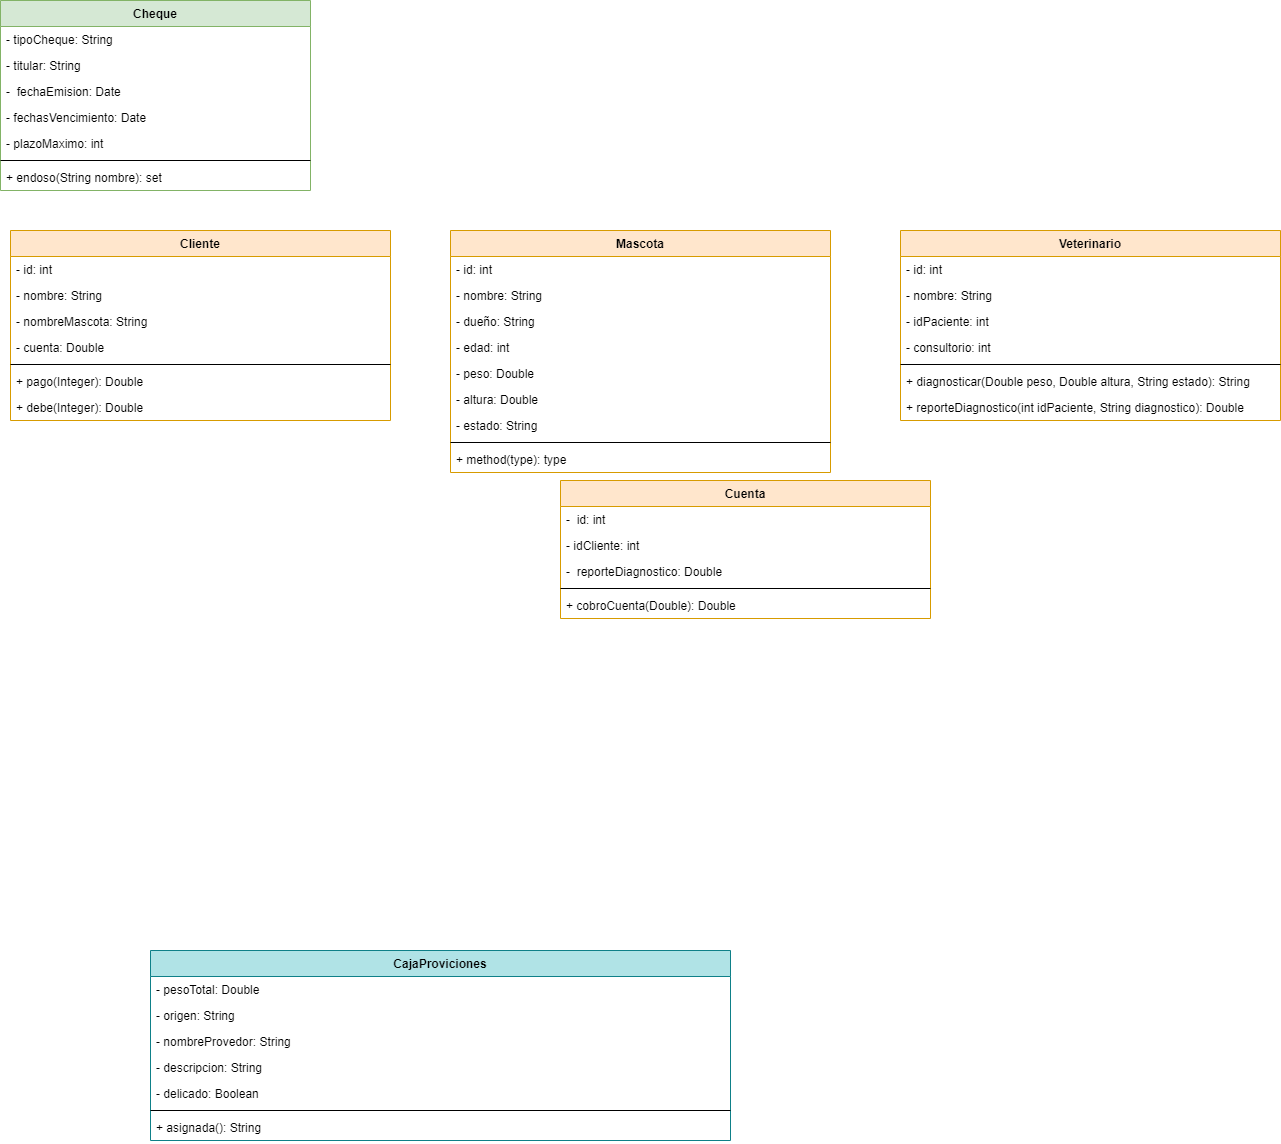

The diagram above was exported from draw.io. Its source (the exported page's mxGraphModel, read from the mxfile embedded in the PNG):
<mxGraphModel dx="1420" dy="618" grid="1" gridSize="10" guides="1" tooltips="1" connect="1" arrows="1" fold="1" page="0" pageScale="1" pageWidth="583" pageHeight="827" background="none" math="0" shadow="0">
  <root>
    <mxCell id="0" />
    <mxCell id="1" parent="0" />
    <mxCell id="2R4p3nHpv4GeeC4XplEX-18" value="Cheque" style="swimlane;fontStyle=1;align=center;verticalAlign=top;childLayout=stackLayout;horizontal=1;startSize=26;horizontalStack=0;resizeParent=1;resizeParentMax=0;resizeLast=0;collapsible=1;marginBottom=0;fillColor=#d5e8d4;strokeColor=#82b366;" vertex="1" parent="1">
      <mxGeometry x="10" y="210" width="310" height="190" as="geometry" />
    </mxCell>
    <mxCell id="2R4p3nHpv4GeeC4XplEX-19" value="- tipoCheque: String" style="text;strokeColor=none;fillColor=none;align=left;verticalAlign=top;spacingLeft=4;spacingRight=4;overflow=hidden;rotatable=0;points=[[0,0.5],[1,0.5]];portConstraint=eastwest;" vertex="1" parent="2R4p3nHpv4GeeC4XplEX-18">
      <mxGeometry y="26" width="310" height="26" as="geometry" />
    </mxCell>
    <mxCell id="2R4p3nHpv4GeeC4XplEX-24" value="- titular: String" style="text;strokeColor=none;fillColor=none;align=left;verticalAlign=top;spacingLeft=4;spacingRight=4;overflow=hidden;rotatable=0;points=[[0,0.5],[1,0.5]];portConstraint=eastwest;" vertex="1" parent="2R4p3nHpv4GeeC4XplEX-18">
      <mxGeometry y="52" width="310" height="26" as="geometry" />
    </mxCell>
    <mxCell id="2R4p3nHpv4GeeC4XplEX-64" value="-  fechaEmision: Date" style="text;strokeColor=none;fillColor=none;align=left;verticalAlign=top;spacingLeft=4;spacingRight=4;overflow=hidden;rotatable=0;points=[[0,0.5],[1,0.5]];portConstraint=eastwest;" vertex="1" parent="2R4p3nHpv4GeeC4XplEX-18">
      <mxGeometry y="78" width="310" height="26" as="geometry" />
    </mxCell>
    <mxCell id="2R4p3nHpv4GeeC4XplEX-22" value="- fechasVencimiento: Date" style="text;strokeColor=none;fillColor=none;align=left;verticalAlign=top;spacingLeft=4;spacingRight=4;overflow=hidden;rotatable=0;points=[[0,0.5],[1,0.5]];portConstraint=eastwest;" vertex="1" parent="2R4p3nHpv4GeeC4XplEX-18">
      <mxGeometry y="104" width="310" height="26" as="geometry" />
    </mxCell>
    <mxCell id="2R4p3nHpv4GeeC4XplEX-23" value="- plazoMaximo: int" style="text;strokeColor=none;fillColor=none;align=left;verticalAlign=top;spacingLeft=4;spacingRight=4;overflow=hidden;rotatable=0;points=[[0,0.5],[1,0.5]];portConstraint=eastwest;" vertex="1" parent="2R4p3nHpv4GeeC4XplEX-18">
      <mxGeometry y="130" width="310" height="26" as="geometry" />
    </mxCell>
    <mxCell id="2R4p3nHpv4GeeC4XplEX-20" value="" style="line;strokeWidth=1;fillColor=none;align=left;verticalAlign=middle;spacingTop=-1;spacingLeft=3;spacingRight=3;rotatable=0;labelPosition=right;points=[];portConstraint=eastwest;" vertex="1" parent="2R4p3nHpv4GeeC4XplEX-18">
      <mxGeometry y="156" width="310" height="8" as="geometry" />
    </mxCell>
    <mxCell id="2R4p3nHpv4GeeC4XplEX-21" value="+ endoso(String nombre): set" style="text;strokeColor=none;fillColor=none;align=left;verticalAlign=top;spacingLeft=4;spacingRight=4;overflow=hidden;rotatable=0;points=[[0,0.5],[1,0.5]];portConstraint=eastwest;" vertex="1" parent="2R4p3nHpv4GeeC4XplEX-18">
      <mxGeometry y="164" width="310" height="26" as="geometry" />
    </mxCell>
    <mxCell id="2R4p3nHpv4GeeC4XplEX-25" value="Cliente" style="swimlane;fontStyle=1;align=center;verticalAlign=top;childLayout=stackLayout;horizontal=1;startSize=26;horizontalStack=0;resizeParent=1;resizeParentMax=0;resizeLast=0;collapsible=1;marginBottom=0;fillColor=#ffe6cc;strokeColor=#d79b00;" vertex="1" parent="1">
      <mxGeometry x="20" y="440" width="380" height="190" as="geometry" />
    </mxCell>
    <mxCell id="2R4p3nHpv4GeeC4XplEX-57" value="- id: int" style="text;strokeColor=none;fillColor=none;align=left;verticalAlign=top;spacingLeft=4;spacingRight=4;overflow=hidden;rotatable=0;points=[[0,0.5],[1,0.5]];portConstraint=eastwest;" vertex="1" parent="2R4p3nHpv4GeeC4XplEX-25">
      <mxGeometry y="26" width="380" height="26" as="geometry" />
    </mxCell>
    <mxCell id="2R4p3nHpv4GeeC4XplEX-29" value="- nombre: String" style="text;strokeColor=none;fillColor=none;align=left;verticalAlign=top;spacingLeft=4;spacingRight=4;overflow=hidden;rotatable=0;points=[[0,0.5],[1,0.5]];portConstraint=eastwest;" vertex="1" parent="2R4p3nHpv4GeeC4XplEX-25">
      <mxGeometry y="52" width="380" height="26" as="geometry" />
    </mxCell>
    <mxCell id="2R4p3nHpv4GeeC4XplEX-38" value="- nombreMascota: String" style="text;strokeColor=none;fillColor=none;align=left;verticalAlign=top;spacingLeft=4;spacingRight=4;overflow=hidden;rotatable=0;points=[[0,0.5],[1,0.5]];portConstraint=eastwest;" vertex="1" parent="2R4p3nHpv4GeeC4XplEX-25">
      <mxGeometry y="78" width="380" height="26" as="geometry" />
    </mxCell>
    <mxCell id="2R4p3nHpv4GeeC4XplEX-39" value="- cuenta: Double" style="text;strokeColor=none;fillColor=none;align=left;verticalAlign=top;spacingLeft=4;spacingRight=4;overflow=hidden;rotatable=0;points=[[0,0.5],[1,0.5]];portConstraint=eastwest;" vertex="1" parent="2R4p3nHpv4GeeC4XplEX-25">
      <mxGeometry y="104" width="380" height="26" as="geometry" />
    </mxCell>
    <mxCell id="2R4p3nHpv4GeeC4XplEX-27" value="" style="line;strokeWidth=1;fillColor=none;align=left;verticalAlign=middle;spacingTop=-1;spacingLeft=3;spacingRight=3;rotatable=0;labelPosition=right;points=[];portConstraint=eastwest;" vertex="1" parent="2R4p3nHpv4GeeC4XplEX-25">
      <mxGeometry y="130" width="380" height="8" as="geometry" />
    </mxCell>
    <mxCell id="2R4p3nHpv4GeeC4XplEX-40" value="+ pago(Integer): Double" style="text;strokeColor=none;fillColor=none;align=left;verticalAlign=top;spacingLeft=4;spacingRight=4;overflow=hidden;rotatable=0;points=[[0,0.5],[1,0.5]];portConstraint=eastwest;" vertex="1" parent="2R4p3nHpv4GeeC4XplEX-25">
      <mxGeometry y="138" width="380" height="26" as="geometry" />
    </mxCell>
    <mxCell id="2R4p3nHpv4GeeC4XplEX-28" value="+ debe(Integer): Double" style="text;strokeColor=none;fillColor=none;align=left;verticalAlign=top;spacingLeft=4;spacingRight=4;overflow=hidden;rotatable=0;points=[[0,0.5],[1,0.5]];portConstraint=eastwest;" vertex="1" parent="2R4p3nHpv4GeeC4XplEX-25">
      <mxGeometry y="164" width="380" height="26" as="geometry" />
    </mxCell>
    <mxCell id="2R4p3nHpv4GeeC4XplEX-30" value="Veterinario" style="swimlane;fontStyle=1;align=center;verticalAlign=top;childLayout=stackLayout;horizontal=1;startSize=26;horizontalStack=0;resizeParent=1;resizeParentMax=0;resizeLast=0;collapsible=1;marginBottom=0;fillColor=#ffe6cc;strokeColor=#d79b00;rounded=0;shadow=0;" vertex="1" parent="1">
      <mxGeometry x="910" y="440" width="380" height="190" as="geometry" />
    </mxCell>
    <mxCell id="2R4p3nHpv4GeeC4XplEX-46" value="- id: int" style="text;strokeColor=none;fillColor=none;align=left;verticalAlign=top;spacingLeft=4;spacingRight=4;overflow=hidden;rotatable=0;points=[[0,0.5],[1,0.5]];portConstraint=eastwest;" vertex="1" parent="2R4p3nHpv4GeeC4XplEX-30">
      <mxGeometry y="26" width="380" height="26" as="geometry" />
    </mxCell>
    <mxCell id="2R4p3nHpv4GeeC4XplEX-47" value="- nombre: String" style="text;strokeColor=none;fillColor=none;align=left;verticalAlign=top;spacingLeft=4;spacingRight=4;overflow=hidden;rotatable=0;points=[[0,0.5],[1,0.5]];portConstraint=eastwest;" vertex="1" parent="2R4p3nHpv4GeeC4XplEX-30">
      <mxGeometry y="52" width="380" height="26" as="geometry" />
    </mxCell>
    <mxCell id="2R4p3nHpv4GeeC4XplEX-31" value="- idPaciente: int" style="text;strokeColor=none;fillColor=none;align=left;verticalAlign=top;spacingLeft=4;spacingRight=4;overflow=hidden;rotatable=0;points=[[0,0.5],[1,0.5]];portConstraint=eastwest;" vertex="1" parent="2R4p3nHpv4GeeC4XplEX-30">
      <mxGeometry y="78" width="380" height="26" as="geometry" />
    </mxCell>
    <mxCell id="2R4p3nHpv4GeeC4XplEX-48" value="- consultorio: int" style="text;strokeColor=none;fillColor=none;align=left;verticalAlign=top;spacingLeft=4;spacingRight=4;overflow=hidden;rotatable=0;points=[[0,0.5],[1,0.5]];portConstraint=eastwest;" vertex="1" parent="2R4p3nHpv4GeeC4XplEX-30">
      <mxGeometry y="104" width="380" height="26" as="geometry" />
    </mxCell>
    <mxCell id="2R4p3nHpv4GeeC4XplEX-32" value="" style="line;strokeWidth=1;fillColor=none;align=left;verticalAlign=middle;spacingTop=-1;spacingLeft=3;spacingRight=3;rotatable=0;labelPosition=right;points=[];portConstraint=eastwest;" vertex="1" parent="2R4p3nHpv4GeeC4XplEX-30">
      <mxGeometry y="130" width="380" height="8" as="geometry" />
    </mxCell>
    <mxCell id="2R4p3nHpv4GeeC4XplEX-49" value="+ diagnosticar(Double peso, Double altura, String estado): String" style="text;strokeColor=none;fillColor=none;align=left;verticalAlign=top;spacingLeft=4;spacingRight=4;overflow=hidden;rotatable=0;points=[[0,0.5],[1,0.5]];portConstraint=eastwest;" vertex="1" parent="2R4p3nHpv4GeeC4XplEX-30">
      <mxGeometry y="138" width="380" height="26" as="geometry" />
    </mxCell>
    <mxCell id="2R4p3nHpv4GeeC4XplEX-33" value="+ reporteDiagnostico(int idPaciente, String diagnostico): Double" style="text;strokeColor=none;fillColor=none;align=left;verticalAlign=top;spacingLeft=4;spacingRight=4;overflow=hidden;rotatable=0;points=[[0,0.5],[1,0.5]];portConstraint=eastwest;" vertex="1" parent="2R4p3nHpv4GeeC4XplEX-30">
      <mxGeometry y="164" width="380" height="26" as="geometry" />
    </mxCell>
    <mxCell id="2R4p3nHpv4GeeC4XplEX-34" value="Mascota" style="swimlane;fontStyle=1;align=center;verticalAlign=top;childLayout=stackLayout;horizontal=1;startSize=26;horizontalStack=0;resizeParent=1;resizeParentMax=0;resizeLast=0;collapsible=1;marginBottom=0;fillColor=#ffe6cc;strokeColor=#d79b00;" vertex="1" parent="1">
      <mxGeometry x="460" y="440" width="380" height="242" as="geometry" />
    </mxCell>
    <mxCell id="2R4p3nHpv4GeeC4XplEX-63" value="- id: int" style="text;strokeColor=none;fillColor=none;align=left;verticalAlign=top;spacingLeft=4;spacingRight=4;overflow=hidden;rotatable=0;points=[[0,0.5],[1,0.5]];portConstraint=eastwest;" vertex="1" parent="2R4p3nHpv4GeeC4XplEX-34">
      <mxGeometry y="26" width="380" height="26" as="geometry" />
    </mxCell>
    <mxCell id="2R4p3nHpv4GeeC4XplEX-35" value="- nombre: String" style="text;strokeColor=none;fillColor=none;align=left;verticalAlign=top;spacingLeft=4;spacingRight=4;overflow=hidden;rotatable=0;points=[[0,0.5],[1,0.5]];portConstraint=eastwest;" vertex="1" parent="2R4p3nHpv4GeeC4XplEX-34">
      <mxGeometry y="52" width="380" height="26" as="geometry" />
    </mxCell>
    <mxCell id="2R4p3nHpv4GeeC4XplEX-41" value="- dueño: String" style="text;strokeColor=none;fillColor=none;align=left;verticalAlign=top;spacingLeft=4;spacingRight=4;overflow=hidden;rotatable=0;points=[[0,0.5],[1,0.5]];portConstraint=eastwest;" vertex="1" parent="2R4p3nHpv4GeeC4XplEX-34">
      <mxGeometry y="78" width="380" height="26" as="geometry" />
    </mxCell>
    <mxCell id="2R4p3nHpv4GeeC4XplEX-42" value="- edad: int &#10;" style="text;strokeColor=none;fillColor=none;align=left;verticalAlign=top;spacingLeft=4;spacingRight=4;overflow=hidden;rotatable=0;points=[[0,0.5],[1,0.5]];portConstraint=eastwest;" vertex="1" parent="2R4p3nHpv4GeeC4XplEX-34">
      <mxGeometry y="104" width="380" height="26" as="geometry" />
    </mxCell>
    <mxCell id="2R4p3nHpv4GeeC4XplEX-43" value="- peso: Double" style="text;strokeColor=none;fillColor=none;align=left;verticalAlign=top;spacingLeft=4;spacingRight=4;overflow=hidden;rotatable=0;points=[[0,0.5],[1,0.5]];portConstraint=eastwest;" vertex="1" parent="2R4p3nHpv4GeeC4XplEX-34">
      <mxGeometry y="130" width="380" height="26" as="geometry" />
    </mxCell>
    <mxCell id="2R4p3nHpv4GeeC4XplEX-44" value="- altura: Double" style="text;strokeColor=none;fillColor=none;align=left;verticalAlign=top;spacingLeft=4;spacingRight=4;overflow=hidden;rotatable=0;points=[[0,0.5],[1,0.5]];portConstraint=eastwest;" vertex="1" parent="2R4p3nHpv4GeeC4XplEX-34">
      <mxGeometry y="156" width="380" height="26" as="geometry" />
    </mxCell>
    <mxCell id="2R4p3nHpv4GeeC4XplEX-45" value="- estado: String" style="text;strokeColor=none;fillColor=none;align=left;verticalAlign=top;spacingLeft=4;spacingRight=4;overflow=hidden;rotatable=0;points=[[0,0.5],[1,0.5]];portConstraint=eastwest;" vertex="1" parent="2R4p3nHpv4GeeC4XplEX-34">
      <mxGeometry y="182" width="380" height="26" as="geometry" />
    </mxCell>
    <mxCell id="2R4p3nHpv4GeeC4XplEX-36" value="" style="line;strokeWidth=1;fillColor=none;align=left;verticalAlign=middle;spacingTop=-1;spacingLeft=3;spacingRight=3;rotatable=0;labelPosition=right;points=[];portConstraint=eastwest;" vertex="1" parent="2R4p3nHpv4GeeC4XplEX-34">
      <mxGeometry y="208" width="380" height="8" as="geometry" />
    </mxCell>
    <mxCell id="2R4p3nHpv4GeeC4XplEX-37" value="+ method(type): type" style="text;strokeColor=none;fillColor=none;align=left;verticalAlign=top;spacingLeft=4;spacingRight=4;overflow=hidden;rotatable=0;points=[[0,0.5],[1,0.5]];portConstraint=eastwest;" vertex="1" parent="2R4p3nHpv4GeeC4XplEX-34">
      <mxGeometry y="216" width="380" height="26" as="geometry" />
    </mxCell>
    <mxCell id="2R4p3nHpv4GeeC4XplEX-50" value="Cuenta" style="swimlane;fontStyle=1;align=center;verticalAlign=top;childLayout=stackLayout;horizontal=1;startSize=26;horizontalStack=0;resizeParent=1;resizeParentMax=0;resizeLast=0;collapsible=1;marginBottom=0;rounded=0;shadow=0;fillColor=#ffe6cc;strokeColor=#d79b00;" vertex="1" parent="1">
      <mxGeometry x="570" y="690" width="370" height="138" as="geometry" />
    </mxCell>
    <mxCell id="2R4p3nHpv4GeeC4XplEX-51" value="-  id: int" style="text;strokeColor=none;fillColor=none;align=left;verticalAlign=top;spacingLeft=4;spacingRight=4;overflow=hidden;rotatable=0;points=[[0,0.5],[1,0.5]];portConstraint=eastwest;rounded=0;shadow=0;" vertex="1" parent="2R4p3nHpv4GeeC4XplEX-50">
      <mxGeometry y="26" width="370" height="26" as="geometry" />
    </mxCell>
    <mxCell id="2R4p3nHpv4GeeC4XplEX-54" value="- idCliente: int" style="text;strokeColor=none;fillColor=none;align=left;verticalAlign=top;spacingLeft=4;spacingRight=4;overflow=hidden;rotatable=0;points=[[0,0.5],[1,0.5]];portConstraint=eastwest;rounded=0;shadow=0;" vertex="1" parent="2R4p3nHpv4GeeC4XplEX-50">
      <mxGeometry y="52" width="370" height="26" as="geometry" />
    </mxCell>
    <mxCell id="2R4p3nHpv4GeeC4XplEX-55" value="-  reporteDiagnostico: Double" style="text;strokeColor=none;fillColor=none;align=left;verticalAlign=top;spacingLeft=4;spacingRight=4;overflow=hidden;rotatable=0;points=[[0,0.5],[1,0.5]];portConstraint=eastwest;rounded=0;shadow=0;" vertex="1" parent="2R4p3nHpv4GeeC4XplEX-50">
      <mxGeometry y="78" width="370" height="26" as="geometry" />
    </mxCell>
    <mxCell id="2R4p3nHpv4GeeC4XplEX-52" value="" style="line;strokeWidth=1;fillColor=none;align=left;verticalAlign=middle;spacingTop=-1;spacingLeft=3;spacingRight=3;rotatable=0;labelPosition=right;points=[];portConstraint=eastwest;rounded=0;shadow=0;" vertex="1" parent="2R4p3nHpv4GeeC4XplEX-50">
      <mxGeometry y="104" width="370" height="8" as="geometry" />
    </mxCell>
    <mxCell id="2R4p3nHpv4GeeC4XplEX-53" value="+ cobroCuenta(Double): Double" style="text;strokeColor=none;fillColor=none;align=left;verticalAlign=top;spacingLeft=4;spacingRight=4;overflow=hidden;rotatable=0;points=[[0,0.5],[1,0.5]];portConstraint=eastwest;rounded=0;shadow=0;" vertex="1" parent="2R4p3nHpv4GeeC4XplEX-50">
      <mxGeometry y="112" width="370" height="26" as="geometry" />
    </mxCell>
    <mxCell id="2R4p3nHpv4GeeC4XplEX-65" value="CajaProviciones" style="swimlane;fontStyle=1;align=center;verticalAlign=top;childLayout=stackLayout;horizontal=1;startSize=26;horizontalStack=0;resizeParent=1;resizeParentMax=0;resizeLast=0;collapsible=1;marginBottom=0;rounded=0;shadow=0;fillColor=#b0e3e6;strokeColor=#0e8088;" vertex="1" parent="1">
      <mxGeometry x="160" y="1160" width="580" height="190" as="geometry" />
    </mxCell>
    <mxCell id="2R4p3nHpv4GeeC4XplEX-71" value="- pesoTotal: Double" style="text;strokeColor=none;fillColor=none;align=left;verticalAlign=top;spacingLeft=4;spacingRight=4;overflow=hidden;rotatable=0;points=[[0,0.5],[1,0.5]];portConstraint=eastwest;rounded=0;shadow=0;" vertex="1" parent="2R4p3nHpv4GeeC4XplEX-65">
      <mxGeometry y="26" width="580" height="26" as="geometry" />
    </mxCell>
    <mxCell id="2R4p3nHpv4GeeC4XplEX-72" value="- origen: String" style="text;strokeColor=none;fillColor=none;align=left;verticalAlign=top;spacingLeft=4;spacingRight=4;overflow=hidden;rotatable=0;points=[[0,0.5],[1,0.5]];portConstraint=eastwest;rounded=0;shadow=0;" vertex="1" parent="2R4p3nHpv4GeeC4XplEX-65">
      <mxGeometry y="52" width="580" height="26" as="geometry" />
    </mxCell>
    <mxCell id="2R4p3nHpv4GeeC4XplEX-73" value="- nombreProvedor: String" style="text;strokeColor=none;fillColor=none;align=left;verticalAlign=top;spacingLeft=4;spacingRight=4;overflow=hidden;rotatable=0;points=[[0,0.5],[1,0.5]];portConstraint=eastwest;rounded=0;shadow=0;" vertex="1" parent="2R4p3nHpv4GeeC4XplEX-65">
      <mxGeometry y="78" width="580" height="26" as="geometry" />
    </mxCell>
    <mxCell id="2R4p3nHpv4GeeC4XplEX-66" value="- descripcion: String" style="text;strokeColor=none;fillColor=none;align=left;verticalAlign=top;spacingLeft=4;spacingRight=4;overflow=hidden;rotatable=0;points=[[0,0.5],[1,0.5]];portConstraint=eastwest;rounded=0;shadow=0;" vertex="1" parent="2R4p3nHpv4GeeC4XplEX-65">
      <mxGeometry y="104" width="580" height="26" as="geometry" />
    </mxCell>
    <mxCell id="2R4p3nHpv4GeeC4XplEX-74" value="- delicado: Boolean" style="text;strokeColor=none;fillColor=none;align=left;verticalAlign=top;spacingLeft=4;spacingRight=4;overflow=hidden;rotatable=0;points=[[0,0.5],[1,0.5]];portConstraint=eastwest;rounded=0;shadow=0;" vertex="1" parent="2R4p3nHpv4GeeC4XplEX-65">
      <mxGeometry y="130" width="580" height="26" as="geometry" />
    </mxCell>
    <mxCell id="2R4p3nHpv4GeeC4XplEX-67" value="" style="line;strokeWidth=1;fillColor=none;align=left;verticalAlign=middle;spacingTop=-1;spacingLeft=3;spacingRight=3;rotatable=0;labelPosition=right;points=[];portConstraint=eastwest;rounded=0;shadow=0;" vertex="1" parent="2R4p3nHpv4GeeC4XplEX-65">
      <mxGeometry y="156" width="580" height="8" as="geometry" />
    </mxCell>
    <mxCell id="2R4p3nHpv4GeeC4XplEX-68" value="+ asignada(): String " style="text;strokeColor=none;fillColor=none;align=left;verticalAlign=top;spacingLeft=4;spacingRight=4;overflow=hidden;rotatable=0;points=[[0,0.5],[1,0.5]];portConstraint=eastwest;rounded=0;shadow=0;" vertex="1" parent="2R4p3nHpv4GeeC4XplEX-65">
      <mxGeometry y="164" width="580" height="26" as="geometry" />
    </mxCell>
  </root>
</mxGraphModel>